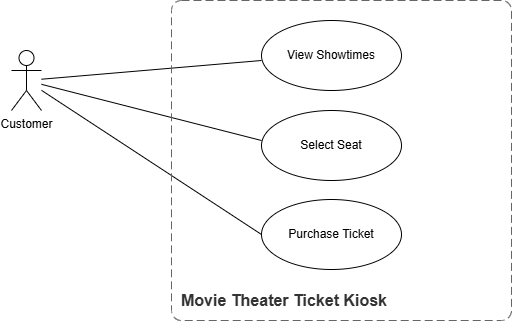

The diagram above was exported from draw.io. Its source (the exported page's mxGraphModel, read from the mxfile embedded in the PNG):
<mxGraphModel dx="691" dy="794" grid="1" gridSize="10" guides="1" tooltips="1" connect="1" arrows="1" fold="1" page="1" pageScale="1" pageWidth="850" pageHeight="1100" math="0" shadow="0">
  <root>
    <mxCell id="0" />
    <mxCell id="1" parent="0" />
    <mxCell id="py8_xcU7Rx8gicgwy25I-6" edge="1" parent="1" source="py8_xcU7Rx8gicgwy25I-1" style="edgeStyle=none;curved=1;rounded=0;orthogonalLoop=1;jettySize=auto;html=1;fontSize=12;startSize=8;endSize=8;endArrow=none;endFill=0;">
      <mxGeometry relative="1" as="geometry">
        <mxPoint x="320" y="120" as="targetPoint" />
      </mxGeometry>
    </mxCell>
    <mxCell id="py8_xcU7Rx8gicgwy25I-7" edge="1" parent="1" source="py8_xcU7Rx8gicgwy25I-1" style="edgeStyle=none;curved=1;rounded=0;orthogonalLoop=1;jettySize=auto;html=1;fontSize=12;startSize=8;endSize=8;endArrow=none;endFill=0;">
      <mxGeometry relative="1" as="geometry">
        <mxPoint x="320" y="200" as="targetPoint" />
      </mxGeometry>
    </mxCell>
    <mxCell id="py8_xcU7Rx8gicgwy25I-8" edge="1" parent="1" source="py8_xcU7Rx8gicgwy25I-1" style="edgeStyle=none;curved=1;rounded=0;orthogonalLoop=1;jettySize=auto;html=1;entryX=0;entryY=0.5;entryDx=0;entryDy=0;fontSize=12;startSize=8;endSize=8;endArrow=none;endFill=0;" target="py8_xcU7Rx8gicgwy25I-3">
      <mxGeometry relative="1" as="geometry" />
    </mxCell>
    <mxCell id="py8_xcU7Rx8gicgwy25I-1" parent="1" style="shape=umlActor;verticalLabelPosition=bottom;verticalAlign=top;html=1;outlineConnect=0;" value="Customer" vertex="1">
      <mxGeometry height="60" width="30" x="70" y="110" as="geometry" />
    </mxCell>
    <object placeholders="1" c4Name="Movie Theater Ticket Kiosk" c4Type="" c4Application="" label="&lt;font style=&quot;font-size: 16px&quot;&gt;&lt;b&gt;&lt;div style=&quot;text-align: left&quot;&gt;%c4Name%&lt;/div&gt;&lt;/b&gt;&lt;/font&gt;&lt;div style=&quot;text-align: left&quot;&gt;&lt;/div&gt;" id="py8_xcU7Rx8gicgwy25I-2">
      <mxCell parent="1" style="rounded=1;fontSize=11;whiteSpace=wrap;html=1;dashed=1;arcSize=20;fillColor=none;strokeColor=#666666;fontColor=#333333;labelBackgroundColor=none;align=left;verticalAlign=bottom;labelBorderColor=none;spacingTop=0;spacing=10;dashPattern=8 4;metaEdit=1;rotatable=0;perimeter=rectanglePerimeter;noLabel=0;labelPadding=0;allowArrows=0;connectable=0;expand=0;recursiveResize=0;editable=1;pointerEvents=0;absoluteArcSize=1;points=[[0.25,0,0],[0.5,0,0],[0.75,0,0],[1,0.25,0],[1,0.5,0],[1,0.75,0],[0.75,1,0],[0.5,1,0],[0.25,1,0],[0,0.75,0],[0,0.5,0],[0,0.25,0]];" vertex="1">
        <mxGeometry height="320" width="340" x="230" y="60" as="geometry" />
      </mxCell>
    </object>
    <mxCell id="py8_xcU7Rx8gicgwy25I-3" parent="1" style="ellipse;whiteSpace=wrap;html=1;" value="Purchase Ticket" vertex="1">
      <mxGeometry height="70" width="140" x="320" y="259" as="geometry" />
    </mxCell>
    <mxCell id="py8_xcU7Rx8gicgwy25I-4" parent="1" style="ellipse;whiteSpace=wrap;html=1;" value="Select Seat" vertex="1">
      <mxGeometry height="70" width="140" x="320" y="170" as="geometry" />
    </mxCell>
    <mxCell id="py8_xcU7Rx8gicgwy25I-5" parent="1" style="ellipse;whiteSpace=wrap;html=1;" value="View Showtimes" vertex="1">
      <mxGeometry height="70" width="140" x="320" y="80" as="geometry" />
    </mxCell>
  </root>
</mxGraphModel>